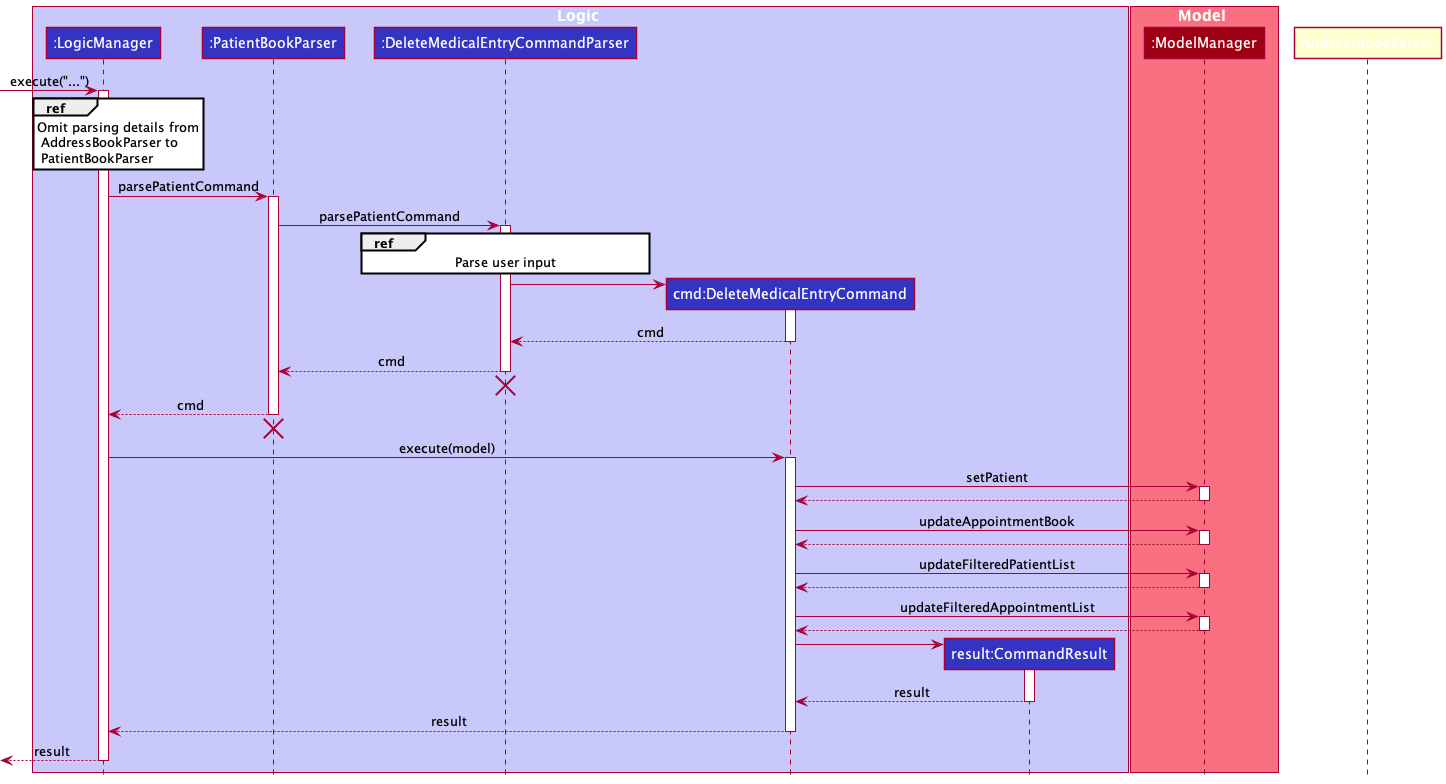

The diagram above was rendered by PlantUML. Its source (embedded in the PNG):
@startuml
!include style.puml

box Logic LOGIC_COLOR_T1
participant ":LogicManager" as LogicManager LOGIC_COLOR
participant ":PatientBookParser" as PatientBookParser LOGIC_COLOR
participant ":DeleteMedicalEntryCommandParser" as DeleteMedicalEntryCommandParser LOGIC_COLOR
participant "cmd:DeleteMedicalEntryCommand" as DeleteMedicalEntryCommand LOGIC_COLOR
participant ":ModelManager" as ModelManager MODEL_COLOR
participant "result:CommandResult" as CommandResult LOGIC_COLOR
end box

box Model MODEL_COLOR_T1
participant ":ModelManager" as ModelManager MODEL_COLOR
end box

[-> LogicManager : execute("...")
activate LogicManager
ref over LogicManager: Omit parsing details from\n AddressBookParser to\n PatientBookParser

LogicManager -> PatientBookParser : parsePatientCommand
activate PatientBookParser

PatientBookParser -> DeleteMedicalEntryCommandParser : parsePatientCommand
activate DeleteMedicalEntryCommandParser
ref over DeleteMedicalEntryCommandParser: Parse user input

create DeleteMedicalEntryCommand
DeleteMedicalEntryCommandParser -> DeleteMedicalEntryCommand
activate DeleteMedicalEntryCommand

DeleteMedicalEntryCommand --> DeleteMedicalEntryCommandParser : cmd
deactivate DeleteMedicalEntryCommand
DeleteMedicalEntryCommandParser --> PatientBookParser : cmd
deactivate DeleteMedicalEntryCommandParser
DeleteMedicalEntryCommandParser -[hidden]-> AddressBookParser
destroy DeleteMedicalEntryCommandParser

PatientBookParser --> LogicManager : cmd
deactivate PatientBookParser
PatientBookParser -[hidden]-> AddressBookParser
destroy PatientBookParser

LogicManager -> DeleteMedicalEntryCommand : execute(model)
activate DeleteMedicalEntryCommand

DeleteMedicalEntryCommand -> ModelManager : setPatient
activate ModelManager
ModelManager --> DeleteMedicalEntryCommand
deactivate ModelManager

DeleteMedicalEntryCommand -> ModelManager : updateAppointmentBook
activate ModelManager
ModelManager --> DeleteMedicalEntryCommand
deactivate ModelManager

DeleteMedicalEntryCommand -> ModelManager : updateFilteredPatientList
activate ModelManager
ModelManager --> DeleteMedicalEntryCommand
deactivate ModelManager

DeleteMedicalEntryCommand -> ModelManager : updateFilteredAppointmentList
activate ModelManager
ModelManager --> DeleteMedicalEntryCommand
deactivate ModelManager

create CommandResult
DeleteMedicalEntryCommand -> CommandResult
activate CommandResult

CommandResult --> DeleteMedicalEntryCommand : result
deactivate CommandResult

DeleteMedicalEntryCommand --> LogicManager : result
deactivate DeleteMedicalEntryCommand

[<--LogicManager : result
deactivate LogicManager
@enduml